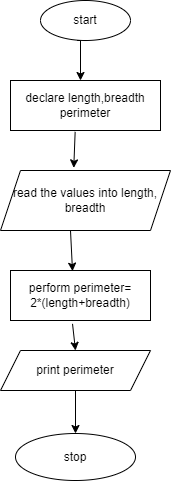

The diagram above was exported from draw.io. Its source (the exported page's mxGraphModel, read from the mxfile embedded in the PNG):
<mxGraphModel dx="794" dy="438" grid="1" gridSize="10" guides="1" tooltips="1" connect="1" arrows="1" fold="1" page="1" pageScale="1" pageWidth="850" pageHeight="1100" math="0" shadow="0">
  <root>
    <mxCell id="0" />
    <mxCell id="1" parent="0" />
    <mxCell id="2nuOUwiAy0q1QIc0VZZo-1" value="start" style="ellipse;whiteSpace=wrap;html=1;" vertex="1" parent="1">
      <mxGeometry x="320" y="20" width="90" height="40" as="geometry" />
    </mxCell>
    <mxCell id="2nuOUwiAy0q1QIc0VZZo-2" value="declare length,breadth&lt;br&gt;perimeter" style="rounded=0;whiteSpace=wrap;html=1;" vertex="1" parent="1">
      <mxGeometry x="290" y="100" width="150" height="50" as="geometry" />
    </mxCell>
    <mxCell id="2nuOUwiAy0q1QIc0VZZo-3" value="read the values into length,&lt;br&gt;breadth" style="shape=parallelogram;perimeter=parallelogramPerimeter;whiteSpace=wrap;html=1;fixedSize=1;" vertex="1" parent="1">
      <mxGeometry x="280" y="190" width="170" height="60" as="geometry" />
    </mxCell>
    <mxCell id="2nuOUwiAy0q1QIc0VZZo-4" value="perform perimeter=&lt;br&gt;2*(length+breadth)" style="rounded=0;whiteSpace=wrap;html=1;" vertex="1" parent="1">
      <mxGeometry x="290" y="290" width="140" height="50" as="geometry" />
    </mxCell>
    <mxCell id="2nuOUwiAy0q1QIc0VZZo-5" value="print perimeter" style="shape=parallelogram;perimeter=parallelogramPerimeter;whiteSpace=wrap;html=1;fixedSize=1;" vertex="1" parent="1">
      <mxGeometry x="280" y="370" width="150" height="40" as="geometry" />
    </mxCell>
    <mxCell id="2nuOUwiAy0q1QIc0VZZo-6" value="stop" style="ellipse;whiteSpace=wrap;html=1;" vertex="1" parent="1">
      <mxGeometry x="295" y="453" width="120" height="47" as="geometry" />
    </mxCell>
    <mxCell id="2nuOUwiAy0q1QIc0VZZo-7" value="" style="endArrow=classic;html=1;rounded=0;exitX=0.407;exitY=1;exitDx=0;exitDy=0;exitPerimeter=0;" edge="1" parent="1" source="2nuOUwiAy0q1QIc0VZZo-1">
      <mxGeometry width="50" height="50" relative="1" as="geometry">
        <mxPoint x="380" y="210" as="sourcePoint" />
        <mxPoint x="360" y="100" as="targetPoint" />
        <Array as="points">
          <mxPoint x="360" y="60" />
        </Array>
      </mxGeometry>
    </mxCell>
    <mxCell id="2nuOUwiAy0q1QIc0VZZo-8" value="" style="endArrow=classic;html=1;rounded=0;exitX=0.431;exitY=1.027;exitDx=0;exitDy=0;exitPerimeter=0;entryX=0.431;entryY=-0.044;entryDx=0;entryDy=0;entryPerimeter=0;" edge="1" parent="1" source="2nuOUwiAy0q1QIc0VZZo-2" target="2nuOUwiAy0q1QIc0VZZo-3">
      <mxGeometry width="50" height="50" relative="1" as="geometry">
        <mxPoint x="380" y="210" as="sourcePoint" />
        <mxPoint x="430" y="160" as="targetPoint" />
      </mxGeometry>
    </mxCell>
    <mxCell id="2nuOUwiAy0q1QIc0VZZo-9" value="" style="endArrow=classic;html=1;rounded=0;entryX=0.443;entryY=0.013;entryDx=0;entryDy=0;entryPerimeter=0;" edge="1" parent="1" target="2nuOUwiAy0q1QIc0VZZo-4">
      <mxGeometry width="50" height="50" relative="1" as="geometry">
        <mxPoint x="352" y="250" as="sourcePoint" />
        <mxPoint x="430" y="160" as="targetPoint" />
        <Array as="points">
          <mxPoint x="350" y="250" />
        </Array>
      </mxGeometry>
    </mxCell>
    <mxCell id="2nuOUwiAy0q1QIc0VZZo-10" value="" style="endArrow=classic;html=1;rounded=0;exitX=0.443;exitY=1.067;exitDx=0;exitDy=0;exitPerimeter=0;entryX=0.5;entryY=0;entryDx=0;entryDy=0;" edge="1" parent="1" source="2nuOUwiAy0q1QIc0VZZo-4" target="2nuOUwiAy0q1QIc0VZZo-5">
      <mxGeometry width="50" height="50" relative="1" as="geometry">
        <mxPoint x="380" y="210" as="sourcePoint" />
        <mxPoint x="430" y="160" as="targetPoint" />
      </mxGeometry>
    </mxCell>
    <mxCell id="2nuOUwiAy0q1QIc0VZZo-11" value="" style="endArrow=classic;html=1;rounded=0;exitX=0.5;exitY=1;exitDx=0;exitDy=0;entryX=0.5;entryY=0;entryDx=0;entryDy=0;" edge="1" parent="1" source="2nuOUwiAy0q1QIc0VZZo-5" target="2nuOUwiAy0q1QIc0VZZo-6">
      <mxGeometry width="50" height="50" relative="1" as="geometry">
        <mxPoint x="380" y="410" as="sourcePoint" />
        <mxPoint x="430" y="360" as="targetPoint" />
      </mxGeometry>
    </mxCell>
  </root>
</mxGraphModel>